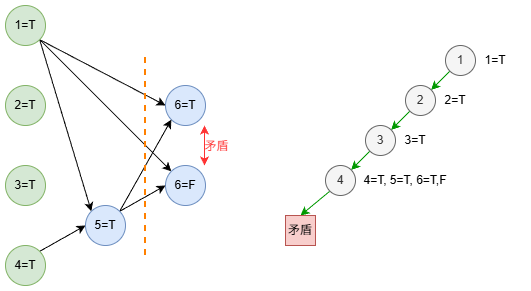

The diagram above was exported from draw.io. Its source (the exported page's mxGraphModel, read from the mxfile embedded in the PNG):
<mxGraphModel dx="1554" dy="858" grid="1" gridSize="10" guides="1" tooltips="1" connect="1" arrows="1" fold="1" page="1" pageScale="1" pageWidth="827" pageHeight="1169" math="0" shadow="0">
  <root>
    <mxCell id="0" />
    <mxCell id="1" parent="0" />
    <mxCell id="Cr6AfVdsnq7Mwx-OOXJK-19" style="edgeStyle=none;shape=connector;rounded=0;orthogonalLoop=1;jettySize=auto;html=1;exitX=1;exitY=1;exitDx=0;exitDy=0;entryX=0;entryY=0;entryDx=0;entryDy=0;strokeColor=default;align=center;verticalAlign=middle;fontFamily=Helvetica;fontSize=12;fontColor=default;labelBackgroundColor=default;endArrow=classic;" edge="1" parent="1" source="Cr6AfVdsnq7Mwx-OOXJK-6" target="Cr6AfVdsnq7Mwx-OOXJK-13">
      <mxGeometry relative="1" as="geometry" />
    </mxCell>
    <mxCell id="Cr6AfVdsnq7Mwx-OOXJK-23" style="edgeStyle=none;shape=connector;rounded=0;orthogonalLoop=1;jettySize=auto;html=1;exitX=1;exitY=1;exitDx=0;exitDy=0;entryX=0;entryY=0;entryDx=0;entryDy=0;strokeColor=default;align=center;verticalAlign=middle;fontFamily=Helvetica;fontSize=12;fontColor=default;labelBackgroundColor=default;endArrow=classic;" edge="1" parent="1" source="Cr6AfVdsnq7Mwx-OOXJK-6" target="Cr6AfVdsnq7Mwx-OOXJK-12">
      <mxGeometry relative="1" as="geometry" />
    </mxCell>
    <mxCell id="Cr6AfVdsnq7Mwx-OOXJK-24" style="edgeStyle=none;shape=connector;rounded=0;orthogonalLoop=1;jettySize=auto;html=1;exitX=1;exitY=1;exitDx=0;exitDy=0;entryX=0;entryY=0.5;entryDx=0;entryDy=0;strokeColor=default;align=center;verticalAlign=middle;fontFamily=Helvetica;fontSize=12;fontColor=default;labelBackgroundColor=default;endArrow=classic;" edge="1" parent="1" source="Cr6AfVdsnq7Mwx-OOXJK-6" target="Cr6AfVdsnq7Mwx-OOXJK-11">
      <mxGeometry relative="1" as="geometry" />
    </mxCell>
    <mxCell id="Cr6AfVdsnq7Mwx-OOXJK-6" value="1=T" style="ellipse;whiteSpace=wrap;html=1;aspect=fixed;fillColor=#d5e8d4;strokeColor=#82b366;" vertex="1" parent="1">
      <mxGeometry x="80" y="160" width="40" height="40" as="geometry" />
    </mxCell>
    <mxCell id="Cr6AfVdsnq7Mwx-OOXJK-8" value="3=T" style="ellipse;whiteSpace=wrap;html=1;aspect=fixed;fillColor=#d5e8d4;strokeColor=#82b366;" vertex="1" parent="1">
      <mxGeometry x="80" y="320" width="40" height="40" as="geometry" />
    </mxCell>
    <mxCell id="Cr6AfVdsnq7Mwx-OOXJK-9" value="2=T" style="ellipse;whiteSpace=wrap;html=1;aspect=fixed;fillColor=#d5e8d4;strokeColor=#82b366;" vertex="1" parent="1">
      <mxGeometry x="80" y="240" width="40" height="40" as="geometry" />
    </mxCell>
    <mxCell id="Cr6AfVdsnq7Mwx-OOXJK-17" style="rounded=0;orthogonalLoop=1;jettySize=auto;html=1;exitX=1;exitY=0;exitDx=0;exitDy=0;entryX=0;entryY=0.5;entryDx=0;entryDy=0;fontFamily=Helvetica;fontSize=12;fontColor=default;" edge="1" parent="1" source="Cr6AfVdsnq7Mwx-OOXJK-10" target="Cr6AfVdsnq7Mwx-OOXJK-13">
      <mxGeometry relative="1" as="geometry" />
    </mxCell>
    <mxCell id="Cr6AfVdsnq7Mwx-OOXJK-10" value="4=T" style="ellipse;whiteSpace=wrap;html=1;aspect=fixed;fillColor=#d5e8d4;strokeColor=#82b366;" vertex="1" parent="1">
      <mxGeometry x="80" y="400" width="40" height="40" as="geometry" />
    </mxCell>
    <mxCell id="Cr6AfVdsnq7Mwx-OOXJK-11" value="6=T" style="ellipse;whiteSpace=wrap;html=1;aspect=fixed;fillColor=#dae8fc;strokeColor=#6c8ebf;" vertex="1" parent="1">
      <mxGeometry x="240" y="240" width="40" height="40" as="geometry" />
    </mxCell>
    <mxCell id="Cr6AfVdsnq7Mwx-OOXJK-12" value="6=F" style="ellipse;whiteSpace=wrap;html=1;aspect=fixed;fillColor=#dae8fc;strokeColor=#6c8ebf;" vertex="1" parent="1">
      <mxGeometry x="240" y="320" width="40" height="40" as="geometry" />
    </mxCell>
    <mxCell id="Cr6AfVdsnq7Mwx-OOXJK-20" style="edgeStyle=none;shape=connector;rounded=0;orthogonalLoop=1;jettySize=auto;html=1;exitX=1;exitY=0;exitDx=0;exitDy=0;entryX=0;entryY=1;entryDx=0;entryDy=0;strokeColor=default;align=center;verticalAlign=middle;fontFamily=Helvetica;fontSize=12;fontColor=default;labelBackgroundColor=default;endArrow=classic;" edge="1" parent="1" source="Cr6AfVdsnq7Mwx-OOXJK-13" target="Cr6AfVdsnq7Mwx-OOXJK-11">
      <mxGeometry relative="1" as="geometry" />
    </mxCell>
    <mxCell id="Cr6AfVdsnq7Mwx-OOXJK-22" style="edgeStyle=none;shape=connector;rounded=0;orthogonalLoop=1;jettySize=auto;html=1;exitX=1;exitY=0;exitDx=0;exitDy=0;entryX=0;entryY=0.5;entryDx=0;entryDy=0;strokeColor=default;align=center;verticalAlign=middle;fontFamily=Helvetica;fontSize=12;fontColor=default;labelBackgroundColor=default;endArrow=classic;" edge="1" parent="1" source="Cr6AfVdsnq7Mwx-OOXJK-13" target="Cr6AfVdsnq7Mwx-OOXJK-12">
      <mxGeometry relative="1" as="geometry" />
    </mxCell>
    <mxCell id="Cr6AfVdsnq7Mwx-OOXJK-13" value="5=T" style="ellipse;whiteSpace=wrap;html=1;aspect=fixed;fillColor=#dae8fc;strokeColor=#6c8ebf;" vertex="1" parent="1">
      <mxGeometry x="160" y="360" width="40" height="40" as="geometry" />
    </mxCell>
    <mxCell id="Cr6AfVdsnq7Mwx-OOXJK-26" value="" style="endArrow=classic;startArrow=classic;html=1;rounded=0;strokeColor=#FF3333;align=center;verticalAlign=middle;fontFamily=Helvetica;fontSize=12;fontColor=default;labelBackgroundColor=default;" edge="1" parent="1">
      <mxGeometry width="50" height="50" relative="1" as="geometry">
        <mxPoint x="279" y="320" as="sourcePoint" />
        <mxPoint x="279" y="280" as="targetPoint" />
      </mxGeometry>
    </mxCell>
    <mxCell id="Cr6AfVdsnq7Mwx-OOXJK-27" value="矛盾" style="edgeLabel;html=1;align=center;verticalAlign=middle;resizable=0;points=[];strokeColor=#82b366;fontFamily=Helvetica;fontSize=12;fontColor=#FF3333;labelBackgroundColor=none;fillColor=#d5e8d4;" vertex="1" connectable="0" parent="Cr6AfVdsnq7Mwx-OOXJK-26">
      <mxGeometry x="-0.12" y="2" relative="1" as="geometry">
        <mxPoint x="13" y="-2" as="offset" />
      </mxGeometry>
    </mxCell>
    <mxCell id="Cr6AfVdsnq7Mwx-OOXJK-33" style="edgeStyle=none;shape=connector;rounded=0;orthogonalLoop=1;jettySize=auto;html=1;exitX=0;exitY=1;exitDx=0;exitDy=0;entryX=1;entryY=0;entryDx=0;entryDy=0;strokeColor=#009900;align=center;verticalAlign=middle;fontFamily=Helvetica;fontSize=12;fontColor=default;labelBackgroundColor=default;endArrow=classic;" edge="1" parent="1" source="Cr6AfVdsnq7Mwx-OOXJK-28" target="Cr6AfVdsnq7Mwx-OOXJK-29">
      <mxGeometry relative="1" as="geometry" />
    </mxCell>
    <mxCell id="Cr6AfVdsnq7Mwx-OOXJK-28" value="1" style="ellipse;whiteSpace=wrap;html=1;aspect=fixed;fillColor=#f5f5f5;fontColor=#333333;strokeColor=#666666;" vertex="1" parent="1">
      <mxGeometry x="520" y="200" width="30" height="30" as="geometry" />
    </mxCell>
    <mxCell id="Cr6AfVdsnq7Mwx-OOXJK-34" style="edgeStyle=none;shape=connector;rounded=0;orthogonalLoop=1;jettySize=auto;html=1;exitX=0;exitY=1;exitDx=0;exitDy=0;entryX=1;entryY=0;entryDx=0;entryDy=0;strokeColor=#009900;align=center;verticalAlign=middle;fontFamily=Helvetica;fontSize=12;fontColor=default;labelBackgroundColor=default;endArrow=classic;" edge="1" parent="1" source="Cr6AfVdsnq7Mwx-OOXJK-29" target="Cr6AfVdsnq7Mwx-OOXJK-30">
      <mxGeometry relative="1" as="geometry" />
    </mxCell>
    <mxCell id="Cr6AfVdsnq7Mwx-OOXJK-29" value="2" style="ellipse;whiteSpace=wrap;html=1;aspect=fixed;fillColor=#f5f5f5;strokeColor=#666666;fontColor=#333333;" vertex="1" parent="1">
      <mxGeometry x="480" y="240" width="30" height="30" as="geometry" />
    </mxCell>
    <mxCell id="Cr6AfVdsnq7Mwx-OOXJK-35" style="edgeStyle=none;shape=connector;rounded=0;orthogonalLoop=1;jettySize=auto;html=1;exitX=0;exitY=1;exitDx=0;exitDy=0;entryX=1;entryY=0;entryDx=0;entryDy=0;strokeColor=#009900;align=center;verticalAlign=middle;fontFamily=Helvetica;fontSize=12;fontColor=default;labelBackgroundColor=default;endArrow=classic;" edge="1" parent="1" source="Cr6AfVdsnq7Mwx-OOXJK-30" target="Cr6AfVdsnq7Mwx-OOXJK-31">
      <mxGeometry relative="1" as="geometry" />
    </mxCell>
    <mxCell id="Cr6AfVdsnq7Mwx-OOXJK-30" value="3" style="ellipse;whiteSpace=wrap;html=1;aspect=fixed;fillColor=#f5f5f5;strokeColor=#666666;fontColor=#333333;" vertex="1" parent="1">
      <mxGeometry x="440" y="280" width="30" height="30" as="geometry" />
    </mxCell>
    <mxCell id="Cr6AfVdsnq7Mwx-OOXJK-36" style="edgeStyle=none;shape=connector;rounded=0;orthogonalLoop=1;jettySize=auto;html=1;exitX=0;exitY=1;exitDx=0;exitDy=0;entryX=0.5;entryY=0;entryDx=0;entryDy=0;strokeColor=#009900;align=center;verticalAlign=middle;fontFamily=Helvetica;fontSize=12;fontColor=default;labelBackgroundColor=default;endArrow=classic;" edge="1" parent="1" source="Cr6AfVdsnq7Mwx-OOXJK-31" target="Cr6AfVdsnq7Mwx-OOXJK-32">
      <mxGeometry relative="1" as="geometry" />
    </mxCell>
    <mxCell id="Cr6AfVdsnq7Mwx-OOXJK-31" value="4" style="ellipse;whiteSpace=wrap;html=1;aspect=fixed;fillColor=#f5f5f5;strokeColor=#666666;fontColor=#333333;" vertex="1" parent="1">
      <mxGeometry x="400" y="320" width="30" height="30" as="geometry" />
    </mxCell>
    <mxCell id="Cr6AfVdsnq7Mwx-OOXJK-32" value="&lt;span&gt;矛盾&lt;/span&gt;" style="whiteSpace=wrap;html=1;aspect=fixed;strokeColor=#b85450;align=center;verticalAlign=middle;fontFamily=Helvetica;fontSize=12;labelBackgroundColor=none;fillColor=#f8cecc;" vertex="1" parent="1">
      <mxGeometry x="360" y="370" width="30" height="30" as="geometry" />
    </mxCell>
    <mxCell id="Cr6AfVdsnq7Mwx-OOXJK-37" value="1=T" style="text;html=1;whiteSpace=wrap;strokeColor=none;fillColor=none;align=center;verticalAlign=middle;rounded=0;fontFamily=Helvetica;fontSize=12;fontColor=default;labelBackgroundColor=default;" vertex="1" parent="1">
      <mxGeometry x="540" y="200" width="60" height="30" as="geometry" />
    </mxCell>
    <mxCell id="Cr6AfVdsnq7Mwx-OOXJK-38" value="2=T" style="text;html=1;whiteSpace=wrap;strokeColor=none;fillColor=none;align=center;verticalAlign=middle;rounded=0;fontFamily=Helvetica;fontSize=12;fontColor=default;labelBackgroundColor=default;" vertex="1" parent="1">
      <mxGeometry x="500" y="240" width="60" height="30" as="geometry" />
    </mxCell>
    <mxCell id="Cr6AfVdsnq7Mwx-OOXJK-39" value="3=T" style="text;html=1;whiteSpace=wrap;strokeColor=none;fillColor=none;align=center;verticalAlign=middle;rounded=0;fontFamily=Helvetica;fontSize=12;fontColor=default;labelBackgroundColor=default;" vertex="1" parent="1">
      <mxGeometry x="460" y="280" width="60" height="30" as="geometry" />
    </mxCell>
    <mxCell id="Cr6AfVdsnq7Mwx-OOXJK-40" value="4=T, 5=T, 6=T,F" style="text;html=1;whiteSpace=wrap;strokeColor=none;fillColor=none;align=center;verticalAlign=middle;rounded=0;fontFamily=Helvetica;fontSize=12;fontColor=default;labelBackgroundColor=default;" vertex="1" parent="1">
      <mxGeometry x="420" y="320" width="120" height="30" as="geometry" />
    </mxCell>
    <mxCell id="Cr6AfVdsnq7Mwx-OOXJK-67" value="" style="endArrow=none;dashed=1;html=1;rounded=0;strokeColor=#FF8000;align=center;verticalAlign=middle;fontFamily=Helvetica;fontSize=12;fontColor=default;labelBackgroundColor=default;strokeWidth=2;" edge="1" parent="1">
      <mxGeometry width="50" height="50" relative="1" as="geometry">
        <mxPoint x="220" y="410" as="sourcePoint" />
        <mxPoint x="220" y="210" as="targetPoint" />
      </mxGeometry>
    </mxCell>
  </root>
</mxGraphModel>